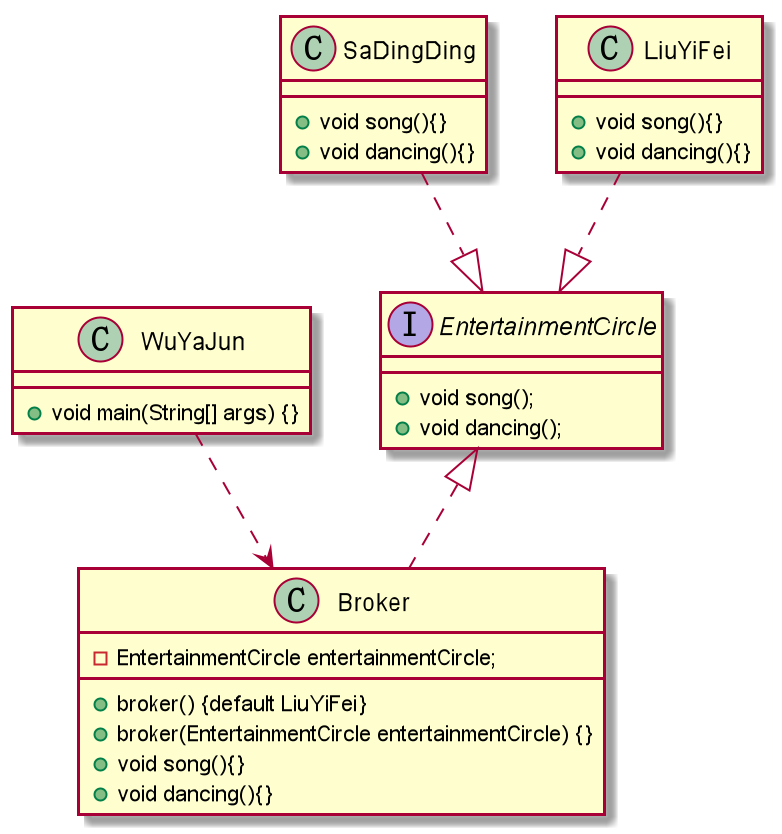

The diagram above was rendered by PlantUML. Its source (embedded in the PNG):
@startuml

interface EntertainmentCircle{
    +void song();
    +void dancing();
}

class Broker{
    -EntertainmentCircle entertainmentCircle;
    +broker() {default LiuYiFei}
    +broker(EntertainmentCircle entertainmentCircle) {}
    +void song(){}
    +void dancing(){}
}
EntertainmentCircle <|..Broker

class SaDingDing{
    +void song(){}
    +void dancing(){}
}
SaDingDing ..|> EntertainmentCircle

class LiuYiFei {
    +void song(){}
    +void dancing(){}
}
LiuYiFei ..|> EntertainmentCircle

class WuYaJun{
    + void main(String[] args) {}
}
WuYaJun ..> Broker

@enduml